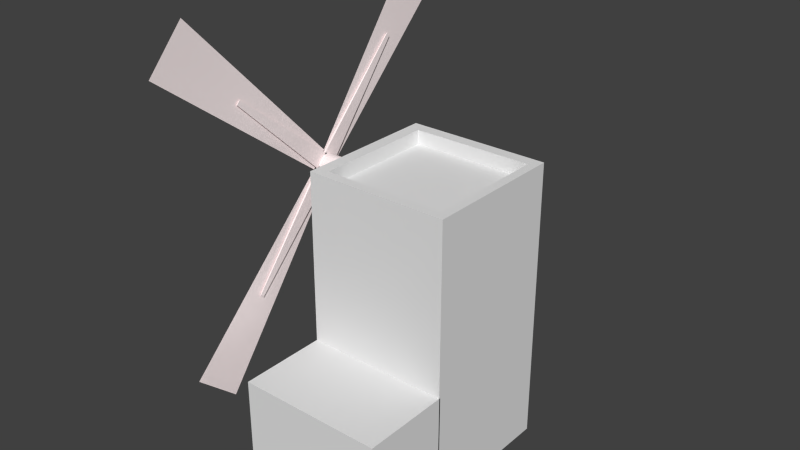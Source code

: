 # Source: egypt_windmill.blend  (saved by Blender 2.76.0; exported with 4.5.12 LTS)
import bpy
from mathutils import Matrix  # noqa: F401  (used for matrix-valued properties, if any)

bpy.ops.wm.read_factory_settings(use_empty=True)
scene = bpy.context.scene
scene.name = 'Scene'

# ---- collections
col_collection_1 = bpy.data.collections.new('Collection 1'); scene.collection.children.link(col_collection_1)

# ---- materials (node trees are filled in below, after node groups)
mat_paret_moli = bpy.data.materials.new('paret_moli')
mat_paret_moli.alpha_threshold = 0.0
mat_paret_moli.use_transparent_shadow = False
mat_paret_moli.roughness = 0.5
mat_sostre_moli = bpy.data.materials.new('sostre_moli')
mat_sostre_moli.alpha_threshold = 0.0
mat_sostre_moli.use_transparent_shadow = False
mat_sostre_moli.roughness = 0.5
mat_porta_moli = bpy.data.materials.new('porta_moli')
mat_porta_moli.alpha_threshold = 0.0
mat_porta_moli.use_transparent_shadow = False
mat_porta_moli.roughness = 0.5
mat_egypt_windmill_blades = bpy.data.materials.new('egypt_windmill_blades')
mat_egypt_windmill_blades.alpha_threshold = 0.0
mat_egypt_windmill_blades.use_transparent_shadow = False
mat_egypt_windmill_blades.diffuse_color = (1.0, 0.8829, 0.8829, 1.0)
mat_egypt_windmill_blades.roughness = 0.5

# ---- material node trees

# ---- world
world_world = bpy.data.worlds.new('World'); scene.world = world_world
world_world.color = (0.05088, 0.05088, 0.05088)
world_world.use_sun_shadow = False
world_world.sun_shadow_jitter_overblur = 0.0
world_world.cycles.sampling_method = 'MANUAL'
world_world.cycles.sample_map_resolution = 256

# ---- meshes
me_cube_001 = bpy.data.meshes.new('Cube.001')
me_cube_001.from_pydata([(0.1064, -1.259, -1.872), (0.1064, -1.659, -1.518), (0.1064, 0.04814, -0.1076), (0.1064, -0.1009, 0.02385), (0.1064, 1.244, 1.815), (0.1064, 1.645, 1.462), (0.1064, -0.06272, 0.05134), (0.1064, 0.08627, -0.08012), (0.1064, -1.496, 1.705), (0.1064, -1.849, 1.304), (0.1064, 0.02073, 0.117), (0.1064, -0.1107, -0.03196), (0.1064, 1.871, -1.267), (0.1064, 1.518, -1.667), (0.1064, 0.1074, 0.04056), (0.1064, -0.02407, -0.1084), (4.292e-06, 0.08595, -0.06757), (0.9133, 0.08595, -0.06757), (4.292e-06, 0.07105, -0.08144), (0.9133, 0.07105, -0.08144), (4.292e-06, 0.05372, -0.09214), (0.9133, 0.05372, -0.09214), (4.351e-06, 0.03464, -0.09926), (0.9133, 0.03464, -0.09926), (4.351e-06, 0.01454, -0.1025), (0.9133, 0.01454, -0.1025), (4.351e-06, -0.005809, -0.1018), (0.9133, -0.005809, -0.1018), (4.351e-06, -0.02563, -0.0971), (0.9133, -0.02563, -0.0971), (4.351e-06, -0.04415, -0.08864), (0.9133, -0.04415, -0.08864), (4.351e-06, -0.06067, -0.07673), (0.9133, -0.06067, -0.07673), (4.351e-06, -0.07454, -0.06182), (0.9133, -0.07454, -0.06182), (4.351e-06, -0.08524, -0.0445), (0.9133, -0.08524, -0.0445), (4.351e-06, -0.09236, -0.02542), (0.9133, -0.09236, -0.02542), (4.351e-06, -0.09561, -0.005314), (0.9133, -0.09561, -0.005314), (4.351e-06, -0.09488, 0.01504), (0.9133, -0.09488, 0.01504), (4.351e-06, -0.0902, 0.03485), (0.9133, -0.0902, 0.03485), (4.351e-06, -0.08174, 0.05338), (0.9133, -0.08174, 0.05338), (4.351e-06, -0.06983, 0.06989), (0.9133, -0.06983, 0.06989), (4.351e-06, -0.05492, 0.08377), (0.9133, -0.05492, 0.08377), (4.351e-06, -0.0376, 0.09447), (0.9133, -0.0376, 0.09447), (4.351e-06, -0.01852, 0.1016), (0.9133, -0.01852, 0.1016), (4.351e-06, 0.001585, 0.1048), (0.9133, 0.001585, 0.1048), (4.351e-06, 0.02194, 0.1041), (0.9133, 0.02194, 0.1041), (4.351e-06, 0.04175, 0.09943), (0.9133, 0.04175, 0.09943), (4.351e-06, 0.06028, 0.09097), (0.9133, 0.06028, 0.09097), (4.351e-06, 0.07679, 0.07906), (0.9133, 0.07679, 0.07906), (4.351e-06, 0.09067, 0.06415), (0.9133, 0.09067, 0.06415), (4.292e-06, 0.1014, 0.04682), (0.9133, 0.1014, 0.04682), (4.292e-06, 0.1085, 0.02774), (0.9133, 0.1085, 0.02774), (4.292e-06, 0.1117, 0.007642), (0.9133, 0.1117, 0.007642), (4.292e-06, 0.111, -0.01271), (0.9133, 0.111, -0.01271), (4.292e-06, 0.1063, -0.03253), (0.9133, 0.1063, -0.03253), (4.292e-06, 0.09787, -0.05105), (0.9133, 0.09787, -0.05105), (0.1128, -0.1094, -0.003436), (0.1128, -0.001976, 0.1183), (0.1128, 0.01234, -0.1108), (0.1128, 0.1197, 0.01088), (0.1337, -0.1094, -0.003436), (0.1337, -0.001976, 0.1183), (0.1337, 0.01234, -0.1108), (0.1337, 0.1197, 0.01088), (0.1202, -0.8607, -1.014), (0.1202, -0.8964, -0.9821), (0.1263, -0.8607, -1.014), (0.1263, -0.8964, -0.9821), (0.1128, 0.1149, 0.01555), (0.1128, 0.007533, -0.1062), (0.1128, -0.006781, 0.1229), (0.1128, -0.1142, 0.001231), (0.1337, 0.1149, 0.01555), (0.1337, 0.007533, -0.1062), (0.1337, -0.006781, 0.1229), (0.1337, -0.1142, 0.001231), (0.1202, 0.8663, 1.026), (0.1202, 0.902, 0.9942), (0.1263, 0.8663, 1.026), (0.1263, 0.902, 0.9942), (0.1128, -0.006712, 0.1182), (0.1128, 0.115, 0.01081), (0.1128, -0.1141, -0.003504), (0.1128, 0.007602, -0.1109), (0.1337, -0.006712, 0.1182), (0.1337, 0.115, 0.01081), (0.1337, -0.1141, -0.003504), (0.1337, 0.007602, -0.1109), (0.1202, -1.017, 0.8696), (0.1202, -0.9854, 0.9053), (0.1263, -1.017, 0.8696), (0.1263, -0.9854, 0.9053), (0.1128, -0.1094, 0.0013), (0.1128, -0.002046, 0.123), (0.1337, 0.01227, -0.1061), (0.1337, -0.1094, 0.0013), (0.1337, 0.1197, 0.01561), (0.1337, -0.002046, 0.123), (0.1263, 1.022, -0.8574), (0.1263, 0.9909, -0.8931), (0.1128, -0.0732, -0.07665), (0.1128, -0.08333, 0.08534), (0.1337, -0.0732, -0.07665), (0.1337, -0.08333, 0.08534), (0.1128, 0.08548, -0.06993), (0.1128, -0.0765, -0.08005), (0.1337, 0.08548, -0.06993), (0.1337, -0.0765, -0.08005), (0.1128, 0.07876, 0.08876), (0.1128, 0.08888, -0.07323), (0.1337, 0.07876, 0.08876), (0.1337, 0.08888, -0.07323), (0.1128, -0.07993, 0.08204), (0.1128, 0.08206, 0.09216), (0.1337, -0.07993, 0.08204), (0.1337, 0.08206, 0.09216)], [], [(0, 1, 3, 2), (4, 5, 7, 6), (8, 10, 11, 9), (12, 13, 15, 14), (16, 17, 19, 18), (18, 19, 21, 20), (20, 21, 23, 22), (22, 23, 25, 24), (24, 25, 27, 26), (26, 27, 29, 28), (28, 29, 31, 30), (30, 31, 33, 32), (32, 33, 35, 34), (34, 35, 37, 36), (36, 37, 39, 38), (38, 39, 41, 40), (40, 41, 43, 42), (42, 43, 45, 44), (44, 45, 47, 46), (46, 47, 49, 48), (48, 49, 51, 50), (50, 51, 53, 52), (52, 53, 55, 54), (54, 55, 57, 56), (56, 57, 59, 58), (58, 59, 61, 60), (60, 61, 63, 62), (62, 63, 65, 64), (64, 65, 67, 66), (66, 67, 69, 68), (68, 69, 71, 70), (70, 71, 73, 72), (72, 73, 75, 74), (74, 75, 77, 76), (19, 17, 79, 77, 75, 73, 71, 69, 67, 65, 63, 61, 59, 57, 55, 53, 51, 49, 47, 45, 43, 41, 39, 37, 35, 33, 31, 29, 27, 25, 23, 21), (78, 79, 17, 16), (76, 77, 79, 78), (16, 18, 20, 22, 24, 26, 28, 30, 32, 34, 36, 38, 40, 42, 44, 46, 48, 50, 52, 54, 56, 58, 60, 62, 64, 66, 68, 70, 72, 74, 76, 78), (81, 83, 82, 80), (83, 87, 86, 82), (87, 85, 84, 86), (85, 81, 80, 84), (84, 80, 89, 91), (85, 87, 83, 81), (89, 88, 90, 91), (86, 84, 91, 90), (80, 82, 88, 89), (82, 86, 90, 88), (93, 95, 94, 92), (95, 99, 98, 94), (99, 97, 96, 98), (97, 93, 92, 96), (96, 92, 101, 103), (97, 99, 95, 93), (101, 100, 102, 103), (98, 96, 103, 102), (92, 94, 100, 101), (94, 98, 102, 100), (105, 107, 106, 104), (107, 111, 110, 106), (111, 109, 108, 110), (109, 105, 104, 108), (108, 104, 113, 115), (109, 111, 107, 105), (113, 112, 114, 115), (110, 108, 115, 114), (104, 106, 112, 113), (106, 110, 114, 112), (121, 119, 118, 120), (119, 121, 117, 116), (120, 118, 123, 122), (126, 127, 125, 124), (130, 131, 129, 128), (134, 135, 133, 132), (138, 139, 137, 136)])
me_cube_001.polygons.foreach_set('material_index', [3, 3, 3, 3, 3, 3, 3, 3, 3, 3, 3, 3, 3, 3, 3, 3, 3, 3, 3, 3, 3, 3, 3, 3, 3, 3, 3, 3, 3, 3, 3, 3, 3, 3, 3, 3, 3, 3, 3, 3, 3, 3, 3, 3, 3, 3, 3, 3, 3, 3, 3, 3, 3, 3, 3, 3, 3, 3, 3, 3, 3, 3, 3, 3, 3, 3, 3, 3, 3, 3, 3, 3, 3, 3, 3])
_uv = me_cube_001.uv_layers.new(name='UVMap')
_uv.uv.foreach_set('vector', [2.485, 0.501, 2.485, 1.969, -1.763, 1.562, -1.763, 1.016, -1.763, -0.9713, -1.763, -2.44, 2.485, -2.032, 2.485, -1.486, 2.485, 3.44, -1.763, 2.925, -1.763, 2.379, 2.485, 1.971, -1.763, 0.499, -1.763, -0.9693, 2.485, -0.562, 2.485, -0.01553, 0.7122, -0.147, 0.7335, 2.995, 0.7629, 2.871, 0.7615, -0.2714, 0.7615, -0.2714, 0.7629, 2.871, 0.788, 2.711, 0.8034, -0.4312, 0.8034, -0.4312, 0.788, 2.711, 0.8077, 2.522, 0.8363, -0.6204, 0.8363, -0.6204, 0.8077, 2.522, 0.8215, 2.31, 0.8591, -0.8315, 0.8591, -0.8315, 0.8215, 2.31, 0.8287, 2.085, 0.871, -1.057, 0.871, -1.057, 0.8287, 2.085, 0.8292, 1.855, 0.8716, -1.287, 0.8716, -1.287, 0.8292, 1.855, 0.823, 1.628, 0.8611, -1.514, 0.8611, -1.514, 0.823, 1.628, 0.8103, 1.414, 0.8399, -1.728, 0.8399, -1.728, 0.8103, 1.414, 0.7917, 1.22, 0.8091, -1.922, 0.8091, -1.922, 0.7917, 1.22, 0.768, 1.054, 0.7699, -2.088, 0.7699, -2.088, 0.768, 1.054, 0.74, 0.9224, 0.7238, -2.22, 0.7238, -2.22, 0.74, 0.9224, 0.7088, 0.8303, 0.6724, -2.312, 0.6724, -2.312, 0.7088, 0.8303, 0.6755, 0.7811, 0.6178, -2.361, 0.6178, -2.361, 0.6755, 0.7811, 0.6415, 0.7768, 0.5619, -2.365, 0.5619, -2.365, 0.6415, 0.7768, 0.608, 0.8175, 0.5068, -2.324, 0.5068, -2.324, 0.608, 0.8175, 0.5762, 0.9016, 0.4543, -2.24, 0.4543, -2.24, 0.5762, 0.9016, 0.5473, 1.026, 0.4066, -2.116, 0.4066, -2.116, 0.5473, 1.026, 0.5223, 1.186, 0.3652, -1.956, 0.3652, -1.956, 0.5223, 1.186, 0.5023, 1.375, 0.3318, -1.767, 0.3318, -1.767, 0.5023, 1.375, 0.488, 1.586, 0.3076, -1.556, 0.3076, -1.556, 0.488, 1.586, 0.4799, 1.811, 0.2936, -1.331, 0.2936, -1.331, 0.4799, 1.811, 0.4785, 2.042, 0.2905, -1.1, 0.2905, -1.1, 0.4785, 2.042, 0.4839, 2.268, 0.2984, -0.8737, 0.2984, -0.8737, 0.4839, 2.268, 0.4958, 2.483, 0.3173, -0.6592, 0.3173, -0.6592, 0.4958, 2.483, 0.5139, 2.677, 0.3466, -0.4653, 0.3466, -0.4653, 0.5139, 2.677, 0.5375, 2.843, 0.3853, -0.2993, 0.3853, -0.2993, 0.5375, 2.843, 0.5657, 2.974, 0.4319, -0.1678, 0.4319, -0.1678, 0.5657, 2.974, 0.5974, 3.066, 0.4846, -0.07564, 0.4846, -0.07564, 0.5974, 3.066, 0.6315, 3.116, 0.5414, -0.02647, 0.5414, -0.02647, 0.6315, 3.116, 0.6664, 3.12, 0.5998, -0.02216, 0.4297, 0.07765, 0.201, 0.1115, -0.02762, 0.07765, -0.2475, -0.02248, -0.4502, -0.1851, -0.6278, -0.4039, -0.7736, -0.6705, -0.8819, -0.9748, -0.9486, -1.305, -0.9711, -1.648, -0.9486, -1.991, -0.8819, -2.321, -0.7736, -2.626, -0.6278, -2.892, -0.4502, -3.111, -0.2475, -3.274, -0.02763, -3.374, 0.201, -3.408, 0.4297, -3.374, 0.6496, -3.274, 0.8523, -3.111, 1.03, -2.892, 1.176, -2.626, 1.284, -2.321, 1.351, -1.991, 1.373, -1.648, 1.351, -1.305, 1.284, -0.9748, 1.176, -0.6705, 1.03, -0.4039, 0.8523, -0.1851, 0.6496, -0.02248, 0.6576, -0.06286, 0.7009, 3.079, 0.7335, 2.995, 0.7122, -0.147, 0.5998, -0.02216, 0.6664, 3.12, 0.7009, 3.079, 0.6576, -0.06286, 0.4192, 2.245, 0.6479, 2.211, 0.8678, 2.111, 1.07, 1.948, 1.248, 1.729, 1.394, 1.463, 1.502, 1.159, 1.569, 0.8285, 1.591, 0.4852, 1.569, 0.142, 1.502, -0.1881, 1.394, -0.4923, 1.248, -0.759, 1.07, -0.9778, 0.8678, -1.14, 0.6479, -1.241, 0.4192, -1.274, 0.1906, -1.241, -0.02933, -1.14, -0.232, -0.9778, -0.4096, -0.759, -0.5554, -0.4923, -0.6637, -0.1881, -0.7304, 0.142, -0.7529, 0.4852, -0.7304, 0.8285, -0.6637, 1.159, -0.5554, 1.463, -0.4096, 1.729, -0.232, 1.948, -0.02933, 2.111, 0.1906, 2.211, 0.5772, -2.334, 0.6385, -2.334, 0.6385, -2.426, 0.5772, -2.426, 0.588, -2.334, 0.6494, -2.334, 0.6494, -2.426, 0.588, -2.426, 0.5772, -2.334, 0.5158, -2.334, 0.5158, -2.426, 0.5772, -2.426, 0.588, -2.334, 0.5266, -2.334, 0.5266, -2.426, 0.588, -2.426, 0.588, -2.334, 0.5266, -2.334, 0.5483, -3.046, 0.5663, -3.046, 0.588, -2.365, 0.588, -2.273, 0.5266, -2.273, 0.5266, -2.365, 0.5483, -2.333, 0.5483, -2.306, 0.5663, -2.306, 0.5663, -2.333, 0.5772, -2.334, 0.5158, -2.334, 0.5375, -3.046, 0.5555, -3.046, 0.5772, -2.334, 0.6385, -2.334, 0.6169, -3.046, 0.5988, -3.046, 0.588, -2.334, 0.6494, -2.334, 0.6277, -3.046, 0.6097, -3.046, 0.5772, -2.334, 0.6385, -2.334, 0.6385, -2.426, 0.5772, -2.426, 0.588, -2.334, 0.6494, -2.334, 0.6494, -2.426, 0.588, -2.426, 0.5772, -2.334, 0.5158, -2.334, 0.5158, -2.426, 0.5772, -2.426, 0.588, -2.334, 0.5266, -2.334, 0.5266, -2.426, 0.588, -2.426, 0.588, -2.334, 0.5266, -2.334, 0.5483, -3.046, 0.5663, -3.046, 0.588, -2.365, 0.588, -2.273, 0.5266, -2.273, 0.5266, -2.365, 0.5483, -2.333, 0.5483, -2.306, 0.5663, -2.306, 0.5663, -2.333, 0.5772, -2.334, 0.5158, -2.334, 0.5375, -3.046, 0.5555, -3.046, 0.5772, -2.334, 0.6385, -2.334, 0.6169, -3.046, 0.5988, -3.046, 0.588, -2.334, 0.6494, -2.334, 0.6277, -3.046, 0.6097, -3.046, 0.5772, -2.334, 0.6385, -2.334, 0.6385, -2.426, 0.5772, -2.426, 0.588, -2.334, 0.6494, -2.334, 0.6494, -2.426, 0.588, -2.426, 0.5772, -2.334, 0.5158, -2.334, 0.5158, -2.426, 0.5772, -2.426, 0.588, -2.334, 0.5266, -2.334, 0.5266, -2.426, 0.588, -2.426, 0.588, -2.334, 0.5266, -2.334, 0.5483, -3.046, 0.5663, -3.046, 0.588, -2.365, 0.588, -2.273, 0.5266, -2.273, 0.5266, -2.365, 0.5483, -2.333, 0.5483, -2.306, 0.5663, -2.306, 0.5663, -2.333, 0.5772, -2.334, 0.5158, -2.334, 0.5375, -3.046, 0.5555, -3.046, 0.5772, -2.334, 0.6385, -2.334, 0.6169, -3.046, 0.5988, -3.046, 0.588, -2.334, 0.6494, -2.334, 0.6277, -3.046, 0.6097, -3.046, 0.5772, -2.334, 0.5158, -2.334, 0.5158, -2.426, 0.5772, -2.426, 0.588, -2.365, 0.588, -2.273, 0.5266, -2.273, 0.5266, -2.365, 0.5772, -2.334, 0.5158, -2.334, 0.5375, -3.046, 0.5555, -3.046, 0.588, -2.365, 0.588, -2.273, 0.5266, -2.273, 0.5266, -2.365, 0.588, -2.365, 0.588, -2.273, 0.5266, -2.273, 0.5266, -2.365, 0.588, -2.365, 0.588, -2.273, 0.5266, -2.273, 0.5266, -2.365, 0.588, -2.365, 0.588, -2.273, 0.5266, -2.273, 0.5266, -2.365])
_ca = me_cube_001.color_attributes.new('Col', 'BYTE_COLOR', 'CORNER')
_ca.data.foreach_set('color', [1.0, 1.0, 1.0, 1.0, 1.0, 1.0, 1.0, 1.0, 1.0, 1.0, 1.0, 1.0, 1.0, 1.0, 1.0, 1.0, 1.0, 1.0, 1.0, 1.0, 1.0, 1.0, 1.0, 1.0, 1.0, 1.0, 1.0, 1.0, 1.0, 1.0, 1.0, 1.0, 1.0, 1.0, 1.0, 1.0, 1.0, 1.0, 1.0, 1.0, 1.0, 1.0, 1.0, 1.0, 1.0, 1.0, 1.0, 1.0, 1.0, 1.0, 1.0, 1.0, 1.0, 1.0, 1.0, 1.0, 1.0, 1.0, 1.0, 1.0, 1.0, 1.0, 1.0, 1.0, 1.0, 1.0, 1.0, 1.0, 1.0, 1.0, 1.0, 1.0, 1.0, 1.0, 1.0, 1.0, 1.0, 1.0, 1.0, 1.0, 1.0, 1.0, 1.0, 1.0, 1.0, 1.0, 1.0, 1.0, 1.0, 1.0, 1.0, 1.0, 1.0, 1.0, 1.0, 1.0, 1.0, 1.0, 1.0, 1.0, 1.0, 1.0, 1.0, 1.0, 1.0, 1.0, 1.0, 1.0, 1.0, 1.0, 1.0, 1.0, 1.0, 1.0, 1.0, 1.0, 1.0, 1.0, 1.0, 1.0, 1.0, 1.0, 1.0, 1.0, 1.0, 1.0, 1.0, 1.0, 1.0, 1.0, 1.0, 1.0, 1.0, 1.0, 1.0, 1.0, 1.0, 1.0, 1.0, 1.0, 1.0, 1.0, 1.0, 1.0, 1.0, 1.0, 1.0, 1.0, 1.0, 1.0, 1.0, 1.0, 1.0, 1.0, 1.0, 1.0, 1.0, 1.0, 1.0, 1.0, 1.0, 1.0, 1.0, 1.0, 1.0, 1.0, 1.0, 1.0, 1.0, 1.0, 1.0, 1.0, 1.0, 1.0, 1.0, 1.0, 1.0, 1.0, 1.0, 1.0, 1.0, 1.0, 1.0, 1.0, 1.0, 1.0, 1.0, 1.0, 1.0, 1.0, 1.0, 1.0, 1.0, 1.0, 1.0, 1.0, 1.0, 1.0, 1.0, 1.0, 1.0, 1.0, 1.0, 1.0, 1.0, 1.0, 1.0, 1.0, 1.0, 1.0, 1.0, 1.0, 1.0, 1.0, 1.0, 1.0, 1.0, 1.0, 1.0, 1.0, 1.0, 1.0, 1.0, 1.0, 1.0, 1.0, 1.0, 1.0, 1.0, 1.0, 1.0, 1.0, 1.0, 1.0, 1.0, 1.0, 1.0, 1.0, 1.0, 1.0, 1.0, 1.0, 1.0, 1.0, 1.0, 1.0, 1.0, 1.0, 1.0, 1.0, 1.0, 1.0, 1.0, 1.0, 1.0, 1.0, 1.0, 1.0, 1.0, 1.0, 1.0, 1.0, 1.0, 1.0, 1.0, 1.0, 1.0, 1.0, 1.0, 1.0, 1.0, 1.0, 1.0, 1.0, 1.0, 1.0, 1.0, 1.0, 1.0, 1.0, 1.0, 1.0, 1.0, 1.0, 1.0, 1.0, 1.0, 1.0, 1.0, 1.0, 1.0, 1.0, 1.0, 1.0, 1.0, 1.0, 1.0, 1.0, 1.0, 1.0, 1.0, 1.0, 1.0, 1.0, 1.0, 1.0, 1.0, 1.0, 1.0, 1.0, 1.0, 1.0, 1.0, 1.0, 1.0, 1.0, 1.0, 1.0, 1.0, 1.0, 1.0, 1.0, 1.0, 1.0, 1.0, 1.0, 1.0, 1.0, 1.0, 1.0, 1.0, 1.0, 1.0, 1.0, 1.0, 1.0, 1.0, 1.0, 1.0, 1.0, 1.0, 1.0, 1.0, 1.0, 1.0, 1.0, 1.0, 1.0, 1.0, 1.0, 1.0, 1.0, 1.0, 1.0, 1.0, 1.0, 1.0, 1.0, 1.0, 1.0, 1.0, 1.0, 1.0, 1.0, 1.0, 1.0, 1.0, 1.0, 1.0, 1.0, 1.0, 1.0, 1.0, 1.0, 1.0, 1.0, 1.0, 1.0, 1.0, 1.0, 1.0, 1.0, 1.0, 1.0, 1.0, 1.0, 1.0, 1.0, 1.0, 1.0, 1.0, 1.0, 1.0, 1.0, 1.0, 1.0, 1.0, 1.0, 1.0, 1.0, 1.0, 1.0, 1.0, 1.0, 1.0, 1.0, 1.0, 1.0, 1.0, 1.0, 1.0, 1.0, 1.0, 1.0, 1.0, 1.0, 1.0, 1.0, 1.0, 1.0, 1.0, 1.0, 1.0, 1.0, 1.0, 1.0, 1.0, 1.0, 1.0, 1.0, 1.0, 1.0, 1.0, 1.0, 1.0, 1.0, 1.0, 1.0, 1.0, 1.0, 1.0, 1.0, 1.0, 1.0, 1.0, 1.0, 1.0, 1.0, 1.0, 1.0, 1.0, 1.0, 1.0, 1.0, 1.0, 1.0, 1.0, 1.0, 1.0, 1.0, 1.0, 1.0, 1.0, 1.0, 1.0, 1.0, 1.0, 1.0, 1.0, 1.0, 1.0, 1.0, 1.0, 1.0, 1.0, 1.0, 1.0, 1.0, 1.0, 1.0, 1.0, 1.0, 1.0, 1.0, 1.0, 1.0, 1.0, 1.0, 1.0, 1.0, 1.0, 1.0, 1.0, 1.0, 1.0, 1.0, 1.0, 1.0, 1.0, 1.0, 1.0, 1.0, 1.0, 1.0, 1.0, 1.0, 1.0, 1.0, 1.0, 1.0, 1.0, 1.0, 1.0, 1.0, 1.0, 1.0, 1.0, 1.0, 1.0, 1.0, 1.0, 1.0, 1.0, 1.0, 1.0, 1.0, 1.0, 1.0, 1.0, 1.0, 1.0, 1.0, 1.0, 1.0, 1.0, 1.0, 1.0, 1.0, 1.0, 1.0, 1.0, 1.0, 1.0, 1.0, 1.0, 1.0, 1.0, 1.0, 1.0, 1.0, 1.0, 1.0, 1.0, 1.0, 1.0, 1.0, 1.0, 1.0, 1.0, 1.0, 1.0, 1.0, 1.0, 1.0, 1.0, 1.0, 1.0, 1.0, 1.0, 1.0, 1.0, 1.0, 1.0, 1.0, 1.0, 1.0, 1.0, 1.0, 1.0, 1.0, 1.0, 1.0, 1.0, 1.0, 1.0, 1.0, 1.0, 1.0, 1.0, 1.0, 1.0, 1.0, 1.0, 1.0, 1.0, 1.0, 1.0, 1.0, 1.0, 1.0, 1.0, 1.0, 1.0, 1.0, 1.0, 1.0, 1.0, 1.0, 1.0, 1.0, 1.0, 1.0, 1.0, 1.0, 1.0, 1.0, 1.0, 1.0, 1.0, 1.0, 1.0, 1.0, 1.0, 1.0, 1.0, 1.0, 1.0, 1.0, 1.0, 1.0, 1.0, 1.0, 1.0, 1.0, 1.0, 1.0, 1.0, 1.0, 1.0, 1.0, 1.0, 1.0, 1.0, 1.0, 1.0, 1.0, 1.0, 1.0, 1.0, 1.0, 1.0, 1.0, 1.0, 1.0, 1.0, 1.0, 1.0, 1.0, 1.0, 1.0, 1.0, 1.0, 1.0, 1.0, 1.0, 1.0, 1.0, 1.0, 1.0, 1.0, 1.0, 1.0, 1.0, 1.0, 1.0, 1.0, 1.0, 1.0, 1.0, 1.0, 1.0, 1.0, 1.0, 1.0, 1.0, 1.0, 1.0, 1.0, 1.0, 1.0, 1.0, 1.0, 1.0, 1.0, 1.0, 1.0, 1.0, 1.0, 1.0, 1.0, 1.0, 1.0, 1.0, 1.0, 1.0, 1.0, 1.0, 1.0, 1.0, 1.0, 1.0, 1.0, 1.0, 1.0, 1.0, 1.0, 1.0, 1.0, 1.0, 1.0, 1.0, 1.0, 1.0, 1.0, 1.0, 1.0, 1.0, 1.0, 1.0, 1.0, 1.0, 1.0, 1.0, 1.0, 1.0, 1.0, 1.0, 1.0, 1.0, 1.0, 1.0, 1.0, 1.0, 1.0, 1.0, 1.0, 1.0, 1.0, 1.0, 1.0, 1.0, 1.0, 1.0, 1.0, 1.0, 1.0, 1.0, 1.0, 1.0, 1.0, 1.0, 1.0, 1.0, 1.0, 1.0, 1.0, 1.0, 1.0, 1.0, 1.0, 1.0, 1.0, 1.0, 1.0, 1.0, 1.0, 1.0, 1.0, 1.0, 1.0, 1.0, 1.0, 1.0, 1.0, 1.0, 1.0, 1.0, 1.0, 1.0, 1.0, 1.0, 1.0, 1.0, 1.0, 1.0, 1.0, 1.0, 1.0, 1.0, 1.0, 1.0, 1.0, 1.0, 1.0, 1.0, 1.0, 1.0, 1.0, 1.0, 1.0, 1.0, 1.0, 1.0, 1.0, 1.0, 1.0, 1.0, 1.0, 1.0, 1.0, 1.0, 1.0, 1.0, 1.0, 1.0, 1.0, 1.0, 1.0, 1.0, 1.0, 1.0, 1.0, 1.0, 1.0, 1.0, 1.0, 1.0, 1.0, 1.0, 1.0, 1.0, 1.0, 1.0, 1.0, 1.0, 1.0, 1.0, 1.0, 1.0, 1.0, 1.0, 1.0, 1.0, 1.0, 1.0, 1.0, 1.0, 1.0, 1.0, 1.0, 1.0, 1.0, 1.0, 1.0, 1.0, 1.0, 1.0, 1.0, 1.0, 1.0, 1.0, 1.0, 1.0, 1.0, 1.0, 1.0, 1.0, 1.0, 1.0, 1.0, 1.0, 1.0, 1.0, 1.0, 1.0, 1.0, 1.0, 1.0, 1.0, 1.0, 1.0, 1.0, 1.0, 1.0, 1.0, 1.0, 1.0, 1.0, 1.0, 1.0, 1.0, 1.0, 1.0, 1.0, 1.0, 1.0, 1.0, 1.0, 1.0, 1.0, 1.0, 1.0, 1.0, 1.0, 1.0, 1.0, 1.0, 1.0, 1.0, 1.0, 1.0, 1.0, 1.0, 1.0, 1.0, 1.0, 1.0, 1.0, 1.0, 1.0, 1.0, 1.0, 1.0, 1.0, 1.0, 1.0, 1.0, 1.0, 1.0, 1.0, 1.0, 1.0, 1.0, 1.0, 1.0, 1.0, 1.0, 1.0, 1.0, 1.0, 1.0, 1.0, 1.0, 1.0, 1.0, 1.0, 1.0, 1.0, 1.0, 1.0, 1.0, 1.0, 1.0, 1.0, 1.0, 1.0, 1.0, 1.0, 1.0, 1.0, 1.0, 1.0, 1.0, 1.0, 1.0, 1.0, 1.0, 1.0, 1.0, 1.0, 1.0, 1.0, 1.0, 1.0, 1.0, 1.0, 1.0, 1.0, 1.0, 1.0, 1.0, 1.0, 1.0, 1.0, 1.0, 1.0, 1.0, 1.0, 1.0, 1.0, 1.0, 1.0, 1.0, 1.0, 1.0, 1.0, 1.0, 1.0, 1.0, 1.0, 1.0, 1.0, 1.0, 1.0, 1.0, 1.0, 1.0, 1.0, 1.0, 1.0, 1.0, 1.0, 1.0, 1.0, 1.0, 1.0, 1.0, 1.0, 1.0, 1.0, 1.0, 1.0, 1.0, 1.0, 1.0, 1.0, 1.0, 1.0, 1.0, 1.0, 1.0, 1.0, 1.0, 1.0, 1.0, 1.0, 1.0, 1.0, 1.0, 1.0, 1.0, 1.0, 1.0, 1.0, 1.0, 1.0, 1.0, 1.0, 1.0, 1.0, 1.0, 1.0, 1.0, 1.0, 1.0, 1.0, 1.0, 1.0, 1.0, 1.0, 1.0, 1.0, 1.0, 1.0, 1.0, 1.0, 1.0, 1.0, 1.0, 1.0, 1.0, 1.0, 1.0, 1.0, 1.0, 1.0, 1.0, 1.0, 1.0, 1.0, 1.0, 1.0, 1.0, 1.0, 1.0, 1.0, 1.0, 1.0, 1.0, 1.0, 1.0, 1.0, 1.0, 1.0, 1.0, 1.0, 1.0, 1.0, 1.0, 1.0, 1.0, 1.0, 1.0, 1.0, 1.0, 1.0, 1.0, 1.0, 1.0, 1.0, 1.0, 1.0, 1.0, 1.0, 1.0, 1.0, 1.0, 1.0, 1.0, 1.0, 1.0, 1.0, 1.0, 1.0, 1.0, 1.0, 1.0, 1.0, 1.0, 1.0, 1.0, 1.0, 1.0, 1.0, 1.0, 1.0, 1.0, 1.0, 1.0, 1.0, 1.0, 1.0, 1.0, 1.0, 1.0, 1.0, 1.0, 1.0, 1.0, 1.0, 1.0, 1.0, 1.0, 1.0, 1.0, 1.0, 1.0, 1.0, 1.0, 1.0, 1.0, 1.0, 1.0, 1.0, 1.0, 1.0, 1.0, 1.0, 1.0, 1.0, 1.0, 1.0, 1.0, 1.0, 1.0, 1.0, 1.0, 1.0, 1.0, 1.0, 1.0, 1.0, 1.0, 1.0, 1.0, 1.0, 1.0, 1.0, 1.0, 1.0, 1.0, 1.0, 1.0, 1.0, 1.0, 1.0, 1.0, 1.0, 1.0, 1.0, 1.0, 1.0, 1.0, 1.0, 1.0, 1.0, 1.0, 1.0, 1.0, 1.0, 1.0, 1.0, 1.0, 1.0, 1.0, 1.0, 1.0, 1.0, 1.0, 1.0, 1.0, 1.0, 1.0, 1.0, 1.0, 1.0, 1.0, 1.0, 1.0, 1.0, 1.0, 1.0, 1.0, 1.0, 1.0, 1.0, 1.0, 1.0, 1.0, 1.0, 1.0, 1.0, 1.0, 1.0, 1.0, 1.0, 1.0, 1.0, 1.0, 1.0, 1.0, 1.0, 1.0, 1.0, 1.0, 1.0, 1.0, 1.0, 1.0, 1.0, 1.0, 1.0, 1.0, 1.0, 1.0, 1.0, 1.0, 1.0, 1.0, 1.0, 1.0, 1.0, 1.0, 1.0, 1.0, 1.0, 1.0, 1.0, 1.0, 1.0, 1.0, 1.0, 1.0, 1.0, 1.0, 1.0, 1.0, 1.0, 1.0, 1.0, 1.0, 1.0, 1.0, 1.0, 1.0, 1.0, 1.0, 1.0, 1.0, 1.0, 1.0, 1.0, 1.0, 1.0, 1.0, 1.0, 1.0, 1.0, 1.0, 1.0, 1.0, 1.0, 1.0, 1.0, 1.0, 1.0, 1.0, 1.0, 1.0, 1.0, 1.0, 1.0, 1.0, 1.0, 1.0, 1.0, 1.0, 1.0, 1.0, 1.0, 1.0, 1.0, 1.0, 1.0, 1.0, 1.0, 1.0, 1.0, 1.0, 1.0, 1.0, 1.0, 1.0, 1.0, 1.0, 1.0, 1.0, 1.0, 1.0, 1.0, 1.0, 1.0, 1.0, 1.0, 1.0, 1.0, 1.0, 1.0, 1.0, 1.0, 1.0, 1.0, 1.0, 1.0, 1.0, 1.0, 1.0, 1.0, 1.0, 1.0, 1.0, 1.0, 1.0, 1.0, 1.0, 1.0, 1.0, 1.0, 1.0, 1.0, 1.0, 1.0, 1.0, 1.0, 1.0, 1.0, 1.0, 1.0, 1.0, 1.0, 1.0, 1.0, 1.0, 1.0, 1.0, 1.0, 1.0, 1.0, 1.0, 1.0, 1.0, 1.0, 1.0, 1.0, 1.0, 1.0, 1.0, 1.0, 1.0, 1.0, 1.0, 1.0, 1.0, 1.0])
me_cube_001.materials.append(mat_paret_moli)
me_cube_001.materials.append(mat_sostre_moli)
me_cube_001.materials.append(mat_porta_moli)
me_cube_001.materials.append(mat_egypt_windmill_blades)
me_cube_001.materials.append(None)
me_cube_001.use_remesh_preserve_volume = False
me_cube_001.use_remesh_preserve_attributes = False
me_cube_001.use_mirror_vertex_groups = False
me_cube_001.update()
me_cube = bpy.data.meshes.new('Cube')
me_cube.from_pydata([(0.03067, 2.789, 0.653), (0.03067, 2.789, -0.747), (0.03067, -0.01112, -0.747), (0.03067, -0.01112, 0.653), (1.431, 2.789, 0.653), (1.431, -0.01112, 0.653), (1.431, 2.789, -0.747), (0.1534, 2.789, 0.5603), (0.1534, 2.789, -0.6299), (1.344, 2.789, -0.6299), (1.344, 2.789, 0.5603), (1.431, -0.01112, -0.747), (0.03147, 1.12, 1.503), (0.03147, 1.12, 0.6406), (0.03147, -0.005386, 0.6406), (0.03147, -0.005386, 1.503), (1.431, 1.12, 1.503), (1.431, -0.005386, 1.503), (1.431, 1.12, 0.6406), (1.431, -0.005386, 0.6406), (0.1534, 2.652, 0.5603), (0.1534, 2.652, -0.6299), (1.344, 2.652, -0.6299), (1.344, 2.652, 0.5603), (0.03067, 2.322, -0.747), (0.03067, 1.856, -0.747), (0.03067, 1.389, -0.747), (0.03067, 0.9222, -0.747), (0.03067, 0.4555, -0.747), (0.03067, -0.01112, -0.5137), (0.03067, -0.01112, -0.2804), (0.03067, -0.01112, -0.04703), (0.03067, -0.01112, 0.1863), (0.03067, -0.01112, 0.4196), (0.03067, 0.4555, 0.653), (0.03067, 0.9222, 0.653), (0.03067, 1.389, 0.653), (0.03067, 1.856, 0.653), (0.03067, 2.322, 0.653), (0.03067, 2.789, -0.5137), (0.03067, 2.789, -0.2804), (0.03067, 2.789, -0.04703), (0.03067, 2.789, 0.1863), (0.03067, 2.789, 0.4196), (0.03067, 2.322, 0.4196), (0.03067, 1.856, 0.4196), (0.03067, 1.389, 0.4196), (0.03067, 0.9222, 0.4196), (0.03067, 0.4555, 0.4196), (0.03067, 2.322, 0.1863), (0.03067, 1.856, 0.1863), (0.03067, 1.389, 0.1863), (0.03067, 0.9222, 0.1863), (0.03067, 0.4555, 0.1863), (0.03067, 2.322, -0.04703), (0.03067, 1.856, -0.04703), (0.03067, 1.389, -0.04703), (0.03067, 0.9222, -0.04703), (0.03067, 0.4555, -0.04703), (0.03067, 2.322, -0.2804), (0.03067, 1.856, -0.2804), (0.03067, 1.389, -0.2804), (0.03067, 0.9222, -0.2804), (0.03067, 0.4555, -0.2804), (0.03067, 2.322, -0.5137), (0.03067, 1.856, -0.5137), (0.03067, 1.389, -0.5137), (0.03067, 0.9222, -0.5137), (0.03067, 0.4555, -0.5137)], [], [(68, 28, 2, 29), (4, 0, 38, 37, 36, 35, 34, 3, 5), (6, 1, 39, 40, 41, 42, 43, 0, 7, 8, 9), (4, 6, 9, 10, 7, 0), (1, 6, 11, 2, 28, 27, 26, 25, 24), (3, 33, 32, 31, 30, 29, 2, 11, 5), (6, 4, 5, 11), (8, 7, 20, 21), (9, 8, 21, 22), (22, 21, 20, 23), (7, 10, 23, 20), (10, 9, 22, 23), (12, 13, 14, 15), (16, 12, 15, 17), (16, 18, 13, 12), (13, 18, 19, 14), (15, 14, 19, 17), (18, 16, 17, 19), (34, 48, 33, 3), (48, 53, 32, 33), (53, 58, 31, 32), (58, 63, 30, 31), (63, 68, 29, 30), (0, 43, 44, 38), (38, 44, 45, 37), (37, 45, 46, 36), (36, 46, 47, 35), (35, 47, 48, 34), (43, 42, 49, 44), (44, 49, 50, 45), (45, 50, 51, 46), (46, 51, 52, 47), (47, 52, 53, 48), (42, 41, 54, 49), (49, 54, 55, 50), (50, 55, 56, 51), (51, 56, 57, 52), (52, 57, 58, 53), (41, 40, 59, 54), (54, 59, 60, 55), (55, 60, 61, 56), (56, 61, 62, 57), (57, 62, 63, 58), (40, 39, 64, 59), (59, 64, 65, 60), (60, 65, 66, 61), (61, 66, 67, 62), (62, 67, 68, 63), (39, 1, 24, 64), (64, 24, 25, 65), (65, 25, 26, 66), (66, 26, 27, 67), (67, 27, 28, 68)])
_uv = me_cube.uv_layers.new(name='UVMap')
_uv.uv.foreach_set('vector', [1.653, -1.216, 2.021, -1.216, 2.021, -1.773, 1.653, -1.773, 0.8917, 1.568, -1.316, 1.568, -1.316, 1.011, -1.316, 0.4546, -1.316, -0.1023, -1.316, -0.6591, -1.316, -1.216, -1.316, -1.773, 0.8917, -1.773, 0.8917, 0.02321, -1.316, 0.02321, -1.316, -0.5336, -1.316, -1.09, -1.316, -1.647, -1.316, -2.204, -1.316, -2.761, -1.316, -3.318, -1.122, -3.097, -1.122, -0.2564, 0.7544, -0.2564, 0.8917, 0.02321, 0.8917, 3.364, 0.7544, 3.085, 0.7544, 0.2443, -1.122, 0.2443, -1.316, 0.02321, 0.8917, 1.568, 3.099, 1.568, 3.099, -1.773, 0.8917, -1.773, 0.8917, -1.216, 0.8917, -0.6591, 0.8917, -0.1023, 0.8917, 0.4546, 0.8917, 1.011, 0.8917, 0.02321, 0.8917, 0.5801, 0.8917, 1.137, 0.8917, 1.694, 0.8917, 2.251, 0.8917, 2.807, 0.8917, 3.364, 3.099, 3.364, 3.099, 0.02321, -0.1863, 1.568, -2.394, 1.568, -2.394, -1.773, -0.1863, -1.773, 1.837, 1.568, -0.04024, 1.568, -0.04024, 1.405, 1.837, 1.405, 0.7544, 1.568, -1.122, 1.568, -1.122, 1.405, 0.7544, 1.405, 0.7544, 3.085, -1.122, 3.085, -1.122, 0.2443, 0.7544, 0.2443, 1.085, 1.568, 2.962, 1.568, 2.962, 1.405, 1.085, 1.405, -0.04024, 1.568, 1.837, 1.568, 1.837, 1.405, -0.04024, 1.405, 0.6805, 2.918, 2.041, 2.918, 2.041, 1.575, 0.6805, 1.575, 0.893, 2.918, -1.315, 2.918, -1.315, 1.575, 0.893, 1.575, 0.893, 1.335, 0.893, 3.394, -1.315, 3.394, -1.315, 1.335, 0.893, 2.918, 3.101, 2.918, 3.101, 1.575, 0.893, 1.575, 0.893, 1.335, 0.893, 3.394, 3.101, 3.394, 3.101, 1.335, -0.1667, 2.918, -1.527, 2.918, -1.527, 1.575, -0.1667, 1.575, -0.1863, -1.216, 0.1816, -1.216, 0.1816, -1.773, -0.1863, -1.773, 0.1816, -1.216, 0.5496, -1.216, 0.5496, -1.773, 0.1816, -1.773, -0.9327, 0.525, 0.551, 0.525, 0.551, -1.72, -0.9327, -1.72, 0.551, 0.525, 2.035, 0.525, 2.035, -1.72, 0.551, -1.72, 1.285, -1.216, 1.653, -1.216, 1.653, -1.773, 1.285, -1.773, -0.1863, 1.568, 0.1816, 1.568, 0.1816, 1.011, -0.1863, 1.011, -0.1863, 1.011, 0.1816, 1.011, 0.1816, 0.4546, -0.1863, 0.4546, -0.1863, 0.4546, 0.1816, 0.4546, 0.1816, -0.1023, -0.1863, -0.1023, -0.1863, -0.1023, 0.1816, -0.1023, 0.1816, -0.6591, -0.1863, -0.6591, -0.1863, -0.6591, 0.1816, -0.6591, 0.1816, -1.216, -0.1863, -1.216, 0.1816, 1.568, 0.5496, 1.568, 0.5496, 1.011, 0.1816, 1.011, 0.1816, 1.011, 0.5496, 1.011, 0.5496, 0.4546, 0.1816, 0.4546, 0.1816, 0.4546, 0.5496, 0.4546, 0.5496, -0.1023, 0.1816, -0.1023, 0.1816, -0.1023, 0.5496, -0.1023, 0.5496, -0.6591, 0.1816, -0.6591, 0.1816, -0.6591, 0.5496, -0.6591, 0.5496, -1.216, 0.1816, -1.216, 0.5496, 1.568, 0.9175, 1.568, 0.9175, 1.011, 0.5496, 1.011, 0.5496, 1.011, 0.9175, 1.011, 0.9175, 0.4546, 0.5496, 0.4546, 0.5496, 0.4546, 0.9175, 0.4546, 0.9175, -0.1023, 0.5496, -0.1023, 0.5496, -0.1023, 0.9175, -0.1023, 0.9175, -0.6591, 0.5496, -0.6591, -0.9327, 2.77, 0.551, 2.77, 0.551, 0.525, -0.9327, 0.525, 0.9175, 1.568, 1.285, 1.568, 1.285, 1.011, 0.9175, 1.011, 0.9175, 1.011, 1.285, 1.011, 1.285, 0.4546, 0.9175, 0.4546, 0.9175, 0.4546, 1.285, 0.4546, 1.285, -0.1023, 0.9175, -0.1023, 0.9175, -0.1023, 1.285, -0.1023, 1.285, -0.6591, 0.9175, -0.6591, 0.551, 2.77, 2.035, 2.77, 2.035, 0.525, 0.551, 0.525, 1.285, 1.568, 1.653, 1.568, 1.653, 1.011, 1.285, 1.011, 1.285, 1.011, 1.653, 1.011, 1.653, 0.4546, 1.285, 0.4546, 1.285, 0.4546, 1.653, 0.4546, 1.653, -0.1023, 1.285, -0.1023, 1.285, -0.1023, 1.653, -0.1023, 1.653, -0.6591, 1.285, -0.6591, 1.285, -0.6591, 1.653, -0.6591, 1.653, -1.216, 1.285, -1.216, 1.653, 1.568, 2.021, 1.568, 2.021, 1.011, 1.653, 1.011, 1.653, 1.011, 2.021, 1.011, 2.021, 0.4546, 1.653, 0.4546, 1.653, 0.4546, 2.021, 0.4546, 2.021, -0.1023, 1.653, -0.1023, 1.653, -0.1023, 2.021, -0.1023, 2.021, -0.6591, 1.653, -0.6591, 1.653, -0.6591, 2.021, -0.6591, 2.021, -1.216, 1.653, -1.216])
_ca = me_cube.color_attributes.new('Col', 'BYTE_COLOR', 'CORNER')
_ca.data.foreach_set('color', [1.0, 1.0, 1.0, 1.0, 1.0, 1.0, 1.0, 1.0, 1.0, 1.0, 1.0, 1.0, 1.0, 1.0, 1.0, 1.0, 1.0, 1.0, 1.0, 1.0, 1.0, 1.0, 1.0, 1.0, 1.0, 1.0, 1.0, 1.0, 1.0, 1.0, 1.0, 1.0, 1.0, 1.0, 1.0, 1.0, 1.0, 1.0, 1.0, 1.0, 1.0, 1.0, 1.0, 1.0, 1.0, 1.0, 1.0, 1.0, 1.0, 1.0, 1.0, 1.0, 1.0, 1.0, 1.0, 1.0, 1.0, 1.0, 1.0, 1.0, 1.0, 1.0, 1.0, 1.0, 1.0, 1.0, 1.0, 1.0, 1.0, 1.0, 1.0, 1.0, 1.0, 1.0, 1.0, 1.0, 1.0, 1.0, 1.0, 1.0, 1.0, 1.0, 1.0, 1.0, 1.0, 1.0, 1.0, 1.0, 1.0, 1.0, 1.0, 1.0, 1.0, 1.0, 1.0, 1.0, 1.0, 1.0, 1.0, 1.0, 1.0, 1.0, 1.0, 1.0, 1.0, 1.0, 1.0, 1.0, 1.0, 1.0, 1.0, 1.0, 1.0, 1.0, 1.0, 1.0, 1.0, 1.0, 1.0, 1.0, 1.0, 1.0, 1.0, 1.0, 1.0, 1.0, 1.0, 1.0, 1.0, 1.0, 1.0, 1.0, 1.0, 1.0, 1.0, 1.0, 1.0, 1.0, 1.0, 1.0, 1.0, 1.0, 1.0, 1.0, 1.0, 1.0, 1.0, 1.0, 1.0, 1.0, 1.0, 1.0, 1.0, 1.0, 1.0, 1.0, 1.0, 1.0, 1.0, 1.0, 1.0, 1.0, 1.0, 1.0, 1.0, 1.0, 1.0, 1.0, 1.0, 1.0, 1.0, 1.0, 1.0, 1.0, 1.0, 1.0, 1.0, 1.0, 1.0, 1.0, 1.0, 1.0, 1.0, 1.0, 1.0, 1.0, 1.0, 1.0, 1.0, 1.0, 1.0, 1.0, 1.0, 1.0, 1.0, 1.0, 1.0, 1.0, 1.0, 1.0, 1.0, 1.0, 1.0, 1.0, 1.0, 1.0, 1.0, 1.0, 1.0, 1.0, 1.0, 1.0, 1.0, 1.0, 1.0, 1.0, 1.0, 1.0, 1.0, 1.0, 1.0, 1.0, 1.0, 1.0, 1.0, 1.0, 1.0, 1.0, 1.0, 1.0, 1.0, 1.0, 1.0, 1.0, 1.0, 1.0, 1.0, 1.0, 1.0, 1.0, 1.0, 1.0, 1.0, 1.0, 1.0, 1.0, 1.0, 1.0, 1.0, 1.0, 1.0, 1.0, 1.0, 1.0, 1.0, 1.0, 1.0, 1.0, 1.0, 1.0, 1.0, 1.0, 1.0, 1.0, 1.0, 1.0, 1.0, 1.0, 1.0, 1.0, 1.0, 1.0, 1.0, 1.0, 1.0, 1.0, 1.0, 1.0, 1.0, 1.0, 1.0, 1.0, 1.0, 1.0, 1.0, 1.0, 1.0, 1.0, 1.0, 1.0, 1.0, 1.0, 1.0, 1.0, 1.0, 1.0, 1.0, 1.0, 1.0, 1.0, 1.0, 1.0, 1.0, 1.0, 1.0, 1.0, 1.0, 1.0, 1.0, 1.0, 1.0, 1.0, 1.0, 1.0, 1.0, 1.0, 1.0, 1.0, 1.0, 1.0, 1.0, 1.0, 1.0, 1.0, 1.0, 1.0, 1.0, 1.0, 1.0, 1.0, 1.0, 1.0, 1.0, 1.0, 1.0, 1.0, 1.0, 1.0, 1.0, 1.0, 1.0, 1.0, 1.0, 1.0, 1.0, 1.0, 1.0, 1.0, 1.0, 1.0, 1.0, 1.0, 1.0, 1.0, 1.0, 1.0, 1.0, 1.0, 1.0, 1.0, 1.0, 1.0, 1.0, 1.0, 1.0, 1.0, 1.0, 1.0, 1.0, 1.0, 1.0, 1.0, 1.0, 1.0, 1.0, 1.0, 1.0, 1.0, 1.0, 1.0, 1.0, 1.0, 1.0, 1.0, 1.0, 1.0, 1.0, 1.0, 1.0, 1.0, 1.0, 1.0, 1.0, 1.0, 1.0, 1.0, 1.0, 1.0, 1.0, 1.0, 1.0, 1.0, 1.0, 1.0, 1.0, 1.0, 1.0, 1.0, 1.0, 1.0, 1.0, 1.0, 1.0, 1.0, 1.0, 1.0, 1.0, 1.0, 1.0, 1.0, 1.0, 1.0, 1.0, 1.0, 1.0, 1.0, 1.0, 1.0, 1.0, 1.0, 1.0, 1.0, 1.0, 1.0, 1.0, 1.0, 1.0, 1.0, 1.0, 1.0, 1.0, 1.0, 1.0, 1.0, 1.0, 1.0, 1.0, 1.0, 1.0, 1.0, 1.0, 1.0, 1.0, 1.0, 1.0, 1.0, 1.0, 1.0, 1.0, 1.0, 1.0, 1.0, 1.0, 1.0, 1.0, 1.0, 1.0, 1.0, 1.0, 1.0, 1.0, 1.0, 1.0, 1.0, 1.0, 1.0, 1.0, 1.0, 1.0, 1.0, 1.0, 1.0, 1.0, 1.0, 1.0, 1.0, 1.0, 1.0, 1.0, 1.0, 1.0, 1.0, 1.0, 1.0, 1.0, 1.0, 1.0, 1.0, 1.0, 1.0, 1.0, 1.0, 1.0, 1.0, 1.0, 1.0, 1.0, 1.0, 1.0, 1.0, 1.0, 1.0, 1.0, 1.0, 1.0, 1.0, 1.0, 1.0, 1.0, 1.0, 1.0, 1.0, 1.0, 1.0, 1.0, 1.0, 1.0, 1.0, 1.0, 1.0, 1.0, 1.0, 1.0, 1.0, 1.0, 1.0, 1.0, 1.0, 1.0, 1.0, 1.0, 1.0, 1.0, 1.0, 1.0, 1.0, 1.0, 1.0, 1.0, 1.0, 1.0, 1.0, 1.0, 1.0, 1.0, 1.0, 1.0, 1.0, 1.0, 1.0, 1.0, 1.0, 1.0, 1.0, 1.0, 1.0, 1.0, 1.0, 1.0, 1.0, 1.0, 1.0, 1.0, 1.0, 1.0, 1.0, 1.0, 1.0, 1.0, 1.0, 1.0, 1.0, 1.0, 1.0, 1.0, 1.0, 1.0, 1.0, 1.0, 1.0, 1.0, 1.0, 1.0, 1.0, 1.0, 1.0, 1.0, 1.0, 1.0, 1.0, 1.0, 1.0, 1.0, 1.0, 1.0, 1.0, 1.0, 1.0, 1.0, 1.0, 1.0, 1.0, 1.0, 1.0, 1.0, 1.0, 1.0, 1.0, 1.0, 1.0, 1.0, 1.0, 1.0, 1.0, 1.0, 1.0, 1.0, 1.0, 1.0, 1.0, 1.0, 1.0, 1.0, 1.0, 1.0, 1.0, 1.0, 1.0, 1.0, 1.0, 1.0, 1.0, 1.0, 1.0, 1.0, 1.0, 1.0, 1.0, 1.0, 1.0, 1.0, 1.0, 1.0, 1.0, 1.0, 1.0, 1.0, 1.0, 1.0, 1.0, 1.0, 1.0, 1.0, 1.0, 1.0, 1.0, 1.0, 1.0, 1.0, 1.0, 1.0, 1.0, 1.0, 1.0, 1.0, 1.0, 1.0, 1.0, 1.0, 1.0, 1.0, 1.0, 1.0, 1.0, 1.0, 1.0, 1.0, 1.0, 1.0, 1.0, 1.0, 1.0, 1.0, 1.0, 1.0, 1.0, 1.0, 1.0, 1.0, 1.0, 1.0, 1.0, 1.0, 1.0, 1.0, 1.0, 1.0, 1.0, 1.0, 1.0, 1.0, 1.0, 1.0, 1.0, 1.0, 1.0, 1.0, 1.0, 1.0, 1.0, 1.0, 1.0, 1.0, 1.0, 1.0, 1.0, 1.0, 1.0, 1.0, 1.0, 1.0, 1.0, 1.0, 1.0, 1.0, 1.0, 1.0, 1.0, 1.0, 1.0, 1.0, 1.0, 1.0, 1.0, 1.0, 1.0, 1.0, 1.0, 1.0, 1.0, 1.0, 1.0, 1.0, 1.0, 1.0, 1.0, 1.0, 1.0, 1.0, 1.0, 1.0, 1.0, 1.0, 1.0, 1.0, 1.0, 1.0, 1.0, 1.0, 1.0, 1.0, 1.0, 1.0, 1.0, 1.0, 1.0, 1.0, 1.0, 1.0, 1.0, 1.0, 1.0, 1.0, 1.0, 1.0, 1.0, 1.0, 1.0, 1.0, 1.0, 1.0, 1.0, 1.0, 1.0, 1.0, 1.0, 1.0, 1.0, 1.0, 1.0, 1.0, 1.0, 1.0, 1.0, 1.0, 1.0, 1.0, 1.0, 1.0, 1.0, 1.0, 1.0, 1.0, 1.0, 1.0, 1.0, 1.0, 1.0, 1.0, 1.0, 1.0, 1.0, 1.0, 1.0, 1.0, 1.0, 1.0, 1.0, 1.0, 1.0, 1.0, 1.0, 1.0, 1.0, 1.0, 1.0, 1.0, 1.0, 1.0, 1.0, 1.0, 1.0, 1.0, 1.0, 1.0, 1.0, 1.0, 1.0, 1.0, 1.0, 1.0, 1.0, 1.0, 1.0, 1.0, 1.0, 1.0, 1.0, 1.0, 1.0, 1.0, 1.0, 1.0, 1.0, 1.0, 1.0, 1.0, 1.0, 1.0, 1.0, 1.0, 1.0, 1.0, 1.0, 1.0, 1.0, 1.0, 1.0, 1.0, 1.0, 1.0, 1.0, 1.0, 1.0, 1.0, 1.0, 1.0, 1.0, 1.0, 1.0, 1.0, 1.0, 1.0, 1.0, 1.0, 1.0, 1.0, 1.0, 1.0, 1.0, 1.0, 1.0, 1.0, 1.0, 1.0, 1.0, 1.0, 1.0, 1.0, 1.0, 1.0, 1.0, 1.0, 1.0, 1.0, 1.0, 1.0, 1.0, 1.0, 1.0, 1.0, 1.0, 1.0, 1.0, 1.0, 1.0, 1.0, 1.0, 1.0, 1.0, 1.0, 1.0, 1.0, 1.0, 1.0, 1.0, 1.0, 1.0, 1.0, 1.0, 1.0, 1.0, 1.0, 1.0])
me_cube.materials.append(mat_paret_moli)
me_cube.materials.append(mat_sostre_moli)
me_cube.materials.append(mat_porta_moli)
me_cube.materials.append(mat_egypt_windmill_blades)
me_cube.materials.append(None)
me_cube.use_remesh_preserve_volume = False
me_cube.use_remesh_preserve_attributes = False
me_cube.use_mirror_vertex_groups = False
me_cube.update()

# ---- objects
ob_aspes = bpy.data.objects.new('aspes', me_cube_001)
ob_moli = bpy.data.objects.new('moli', me_cube)

# ---- transforms, parenting, visibility, modifiers, constraints
ob_aspes.location = (-0.5614, 0.02091, 2.492)
ob_aspes.lineart.crease_threshold = 0.0
_vg = ob_aspes.vertex_groups.new(name='ASPES')
ob_moli.location = (0.0, 0.0, 0.0)
ob_moli.rotation_euler = (1.571, 0.0, 0.0)
ob_moli.lineart.crease_threshold = 0.0
_vg = ob_moli.vertex_groups.new(name='ASPES')

# ---- collection membership
col_collection_1.objects.link(ob_aspes)
col_collection_1.objects.link(ob_moli)

# ---- scene / render settings (as saved in the file)
scene.frame_start = 1; scene.frame_end = 250; scene.frame_set(0)
scene.render.engine = 'BLENDER_EEVEE_NEXT'
scene.render.resolution_percentage = 50
scene.render.dither_intensity = 0.0
scene.cycles.use_denoising = False
scene.cycles.samples = 10
scene.cycles.sampling_pattern = 'TABULATED_SOBOL'
scene.cycles.light_sampling_threshold = 0.0
scene.cycles.use_adaptive_sampling = False
scene.cycles.use_light_tree = False
scene.cycles.blur_glossy = 0.0
scene.cycles.pixel_filter_type = 'GAUSSIAN'
scene.cycles.sample_clamp_indirect = 0.0
scene.view_settings.view_transform = 'Standard'
bpy.context.view_layer.update()

# ---- added for rendering (the .blend has no active camera and no usable light): camera, sun
cam_auto = bpy.data.cameras.new('AutoCamera')
cam_auto.lens = 50.0
cam_auto.sensor_width = 36.0
cam_auto.clip_end = 1000.0
ob_auto_camera = bpy.data.objects.new('AutoCamera', cam_auto)
scene.collection.objects.link(ob_auto_camera)
ob_auto_camera.location = (6.02169, -6.67184, 6.61723)
ob_auto_camera.rotation_euler = (1.09748, -7.21219e-08, 0.694738)
scene.camera = ob_auto_camera
light_auto_sun = bpy.data.lights.new('AutoSun', 'SUN')
light_auto_sun.energy = 3.0
light_auto_sun.angle = 0.0523599
ob_auto_sun = bpy.data.objects.new('AutoSun', light_auto_sun)
scene.collection.objects.link(ob_auto_sun)
ob_auto_sun.rotation_euler = (0.872665, 0.174533, 0.523599)
bpy.context.view_layer.update()
